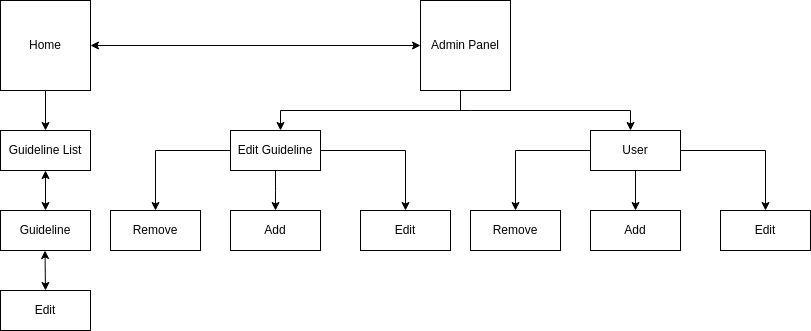

The diagram above was exported from draw.io. Its source (the exported page's mxGraphModel, read from the mxfile embedded in the PNG):
<mxGraphModel dx="718" dy="1054" grid="1" gridSize="10" guides="1" tooltips="1" connect="1" arrows="1" fold="1" page="1" pageScale="1" pageWidth="850" pageHeight="1100" math="0" shadow="0">
  <root>
    <mxCell id="0" />
    <mxCell id="1" parent="0" />
    <mxCell id="0wDGbYASZ5VEWal_V68K-1" value="Home" style="whiteSpace=wrap;html=1;aspect=fixed;" parent="1" vertex="1">
      <mxGeometry x="20" y="160" width="90" height="90" as="geometry" />
    </mxCell>
    <mxCell id="0wDGbYASZ5VEWal_V68K-2" value="Admin Panel" style="whiteSpace=wrap;html=1;aspect=fixed;" parent="1" vertex="1">
      <mxGeometry x="440" y="160" width="90" height="90" as="geometry" />
    </mxCell>
    <mxCell id="0wDGbYASZ5VEWal_V68K-3" value="" style="endArrow=classic;startArrow=classic;html=1;rounded=0;entryX=0;entryY=0.5;entryDx=0;entryDy=0;exitX=1;exitY=0.5;exitDx=0;exitDy=0;" parent="1" source="0wDGbYASZ5VEWal_V68K-1" target="0wDGbYASZ5VEWal_V68K-2" edge="1">
      <mxGeometry width="50" height="50" relative="1" as="geometry">
        <mxPoint x="270" y="225" as="sourcePoint" />
        <mxPoint x="320" y="175" as="targetPoint" />
      </mxGeometry>
    </mxCell>
    <mxCell id="0wDGbYASZ5VEWal_V68K-5" value="Guideline List" style="rounded=0;whiteSpace=wrap;html=1;" parent="1" vertex="1">
      <mxGeometry x="20" y="290" width="90" height="40" as="geometry" />
    </mxCell>
    <mxCell id="0wDGbYASZ5VEWal_V68K-7" value="Guideline&lt;br&gt;" style="rounded=0;whiteSpace=wrap;html=1;" parent="1" vertex="1">
      <mxGeometry x="20" y="370" width="90" height="40" as="geometry" />
    </mxCell>
    <mxCell id="0wDGbYASZ5VEWal_V68K-20" style="edgeStyle=orthogonalEdgeStyle;rounded=0;orthogonalLoop=1;jettySize=auto;html=1;" parent="1" source="0wDGbYASZ5VEWal_V68K-8" target="0wDGbYASZ5VEWal_V68K-19" edge="1">
      <mxGeometry relative="1" as="geometry">
        <Array as="points">
          <mxPoint x="295" y="350" />
          <mxPoint x="295" y="350" />
        </Array>
      </mxGeometry>
    </mxCell>
    <mxCell id="0wDGbYASZ5VEWal_V68K-21" style="edgeStyle=orthogonalEdgeStyle;rounded=0;orthogonalLoop=1;jettySize=auto;html=1;entryX=0.5;entryY=0;entryDx=0;entryDy=0;" parent="1" source="0wDGbYASZ5VEWal_V68K-8" target="0wDGbYASZ5VEWal_V68K-9" edge="1">
      <mxGeometry relative="1" as="geometry" />
    </mxCell>
    <mxCell id="0wDGbYASZ5VEWal_V68K-22" style="edgeStyle=orthogonalEdgeStyle;rounded=0;orthogonalLoop=1;jettySize=auto;html=1;entryX=0.5;entryY=0;entryDx=0;entryDy=0;" parent="1" source="0wDGbYASZ5VEWal_V68K-8" target="0wDGbYASZ5VEWal_V68K-18" edge="1">
      <mxGeometry relative="1" as="geometry" />
    </mxCell>
    <mxCell id="0wDGbYASZ5VEWal_V68K-8" value="Edit Guideline" style="rounded=0;whiteSpace=wrap;html=1;" parent="1" vertex="1">
      <mxGeometry x="250" y="290" width="90" height="40" as="geometry" />
    </mxCell>
    <mxCell id="0wDGbYASZ5VEWal_V68K-9" value="Remove" style="rounded=0;whiteSpace=wrap;html=1;" parent="1" vertex="1">
      <mxGeometry x="130" y="370" width="90" height="40" as="geometry" />
    </mxCell>
    <mxCell id="0wDGbYASZ5VEWal_V68K-10" value="" style="endArrow=classic;html=1;rounded=0;entryX=0.5;entryY=0;entryDx=0;entryDy=0;exitX=0.5;exitY=1;exitDx=0;exitDy=0;" parent="1" source="0wDGbYASZ5VEWal_V68K-1" target="0wDGbYASZ5VEWal_V68K-5" edge="1">
      <mxGeometry width="50" height="50" relative="1" as="geometry">
        <mxPoint x="35" y="290" as="sourcePoint" />
        <mxPoint x="85" y="240" as="targetPoint" />
      </mxGeometry>
    </mxCell>
    <mxCell id="0wDGbYASZ5VEWal_V68K-13" value="" style="endArrow=classic;startArrow=classic;html=1;rounded=0;exitX=0.5;exitY=0;exitDx=0;exitDy=0;entryX=0.5;entryY=1;entryDx=0;entryDy=0;" parent="1" source="0wDGbYASZ5VEWal_V68K-7" target="0wDGbYASZ5VEWal_V68K-5" edge="1">
      <mxGeometry width="50" height="50" relative="1" as="geometry">
        <mxPoint x="60" y="380" as="sourcePoint" />
        <mxPoint x="59.5" y="330" as="targetPoint" />
      </mxGeometry>
    </mxCell>
    <mxCell id="0wDGbYASZ5VEWal_V68K-18" value="Edit" style="rounded=0;whiteSpace=wrap;html=1;" parent="1" vertex="1">
      <mxGeometry x="380" y="370" width="90" height="40" as="geometry" />
    </mxCell>
    <mxCell id="0wDGbYASZ5VEWal_V68K-19" value="Add" style="rounded=0;whiteSpace=wrap;html=1;" parent="1" vertex="1">
      <mxGeometry x="250" y="370" width="90" height="40" as="geometry" />
    </mxCell>
    <mxCell id="0wDGbYASZ5VEWal_V68K-28" style="edgeStyle=orthogonalEdgeStyle;rounded=0;orthogonalLoop=1;jettySize=auto;html=1;exitX=0.5;exitY=1;exitDx=0;exitDy=0;entryX=0.5;entryY=0;entryDx=0;entryDy=0;" parent="1" source="0wDGbYASZ5VEWal_V68K-24" target="0wDGbYASZ5VEWal_V68K-27" edge="1">
      <mxGeometry relative="1" as="geometry" />
    </mxCell>
    <mxCell id="0wDGbYASZ5VEWal_V68K-29" style="edgeStyle=orthogonalEdgeStyle;rounded=0;orthogonalLoop=1;jettySize=auto;html=1;exitX=0;exitY=0.5;exitDx=0;exitDy=0;entryX=0.5;entryY=0;entryDx=0;entryDy=0;" parent="1" source="0wDGbYASZ5VEWal_V68K-24" target="0wDGbYASZ5VEWal_V68K-25" edge="1">
      <mxGeometry relative="1" as="geometry" />
    </mxCell>
    <mxCell id="0wDGbYASZ5VEWal_V68K-30" style="edgeStyle=orthogonalEdgeStyle;rounded=0;orthogonalLoop=1;jettySize=auto;html=1;exitX=1;exitY=0.5;exitDx=0;exitDy=0;" parent="1" source="0wDGbYASZ5VEWal_V68K-24" target="0wDGbYASZ5VEWal_V68K-26" edge="1">
      <mxGeometry relative="1" as="geometry" />
    </mxCell>
    <mxCell id="0wDGbYASZ5VEWal_V68K-24" value="User" style="rounded=0;whiteSpace=wrap;html=1;" parent="1" vertex="1">
      <mxGeometry x="610" y="290" width="90" height="40" as="geometry" />
    </mxCell>
    <mxCell id="0wDGbYASZ5VEWal_V68K-25" value="Remove" style="rounded=0;whiteSpace=wrap;html=1;" parent="1" vertex="1">
      <mxGeometry x="490" y="370" width="90" height="40" as="geometry" />
    </mxCell>
    <mxCell id="0wDGbYASZ5VEWal_V68K-26" value="Edit" style="rounded=0;whiteSpace=wrap;html=1;" parent="1" vertex="1">
      <mxGeometry x="740" y="370" width="90" height="40" as="geometry" />
    </mxCell>
    <mxCell id="0wDGbYASZ5VEWal_V68K-27" value="Add" style="rounded=0;whiteSpace=wrap;html=1;" parent="1" vertex="1">
      <mxGeometry x="610" y="370" width="90" height="40" as="geometry" />
    </mxCell>
    <mxCell id="x9SZ-WAX1MkNJSg07XU0-2" value="" style="endArrow=none;html=1;rounded=0;strokeWidth=1;jumpSize=6;" parent="1" edge="1">
      <mxGeometry width="50" height="50" relative="1" as="geometry">
        <mxPoint x="300" y="270" as="sourcePoint" />
        <mxPoint x="650" y="270" as="targetPoint" />
        <Array as="points">
          <mxPoint x="490" y="270" />
        </Array>
      </mxGeometry>
    </mxCell>
    <mxCell id="x9SZ-WAX1MkNJSg07XU0-6" value="" style="endArrow=classic;html=1;rounded=0;strokeWidth=1;jumpSize=6;" parent="1" edge="1">
      <mxGeometry width="50" height="50" relative="1" as="geometry">
        <mxPoint x="300" y="270" as="sourcePoint" />
        <mxPoint x="300" y="290" as="targetPoint" />
      </mxGeometry>
    </mxCell>
    <mxCell id="x9SZ-WAX1MkNJSg07XU0-7" value="" style="endArrow=none;html=1;rounded=0;strokeWidth=1;jumpSize=6;" parent="1" edge="1">
      <mxGeometry width="50" height="50" relative="1" as="geometry">
        <mxPoint x="480" y="270" as="sourcePoint" />
        <mxPoint x="480" y="250" as="targetPoint" />
      </mxGeometry>
    </mxCell>
    <mxCell id="x9SZ-WAX1MkNJSg07XU0-8" value="" style="endArrow=classic;html=1;rounded=0;strokeWidth=1;jumpSize=6;" parent="1" edge="1">
      <mxGeometry width="50" height="50" relative="1" as="geometry">
        <mxPoint x="650" y="270" as="sourcePoint" />
        <mxPoint x="650" y="290" as="targetPoint" />
      </mxGeometry>
    </mxCell>
    <mxCell id="2jGoXV0JbNsr1i57A7PE-1" value="" style="endArrow=classic;startArrow=classic;html=1;rounded=0;exitX=0.5;exitY=0;exitDx=0;exitDy=0;" edge="1" parent="1" source="2jGoXV0JbNsr1i57A7PE-2">
      <mxGeometry width="50" height="50" relative="1" as="geometry">
        <mxPoint x="64.5" y="470" as="sourcePoint" />
        <mxPoint x="64.5" y="410" as="targetPoint" />
        <Array as="points" />
      </mxGeometry>
    </mxCell>
    <mxCell id="2jGoXV0JbNsr1i57A7PE-2" value="Edit" style="rounded=0;whiteSpace=wrap;html=1;" vertex="1" parent="1">
      <mxGeometry x="20" y="450" width="90" height="40" as="geometry" />
    </mxCell>
  </root>
</mxGraphModel>